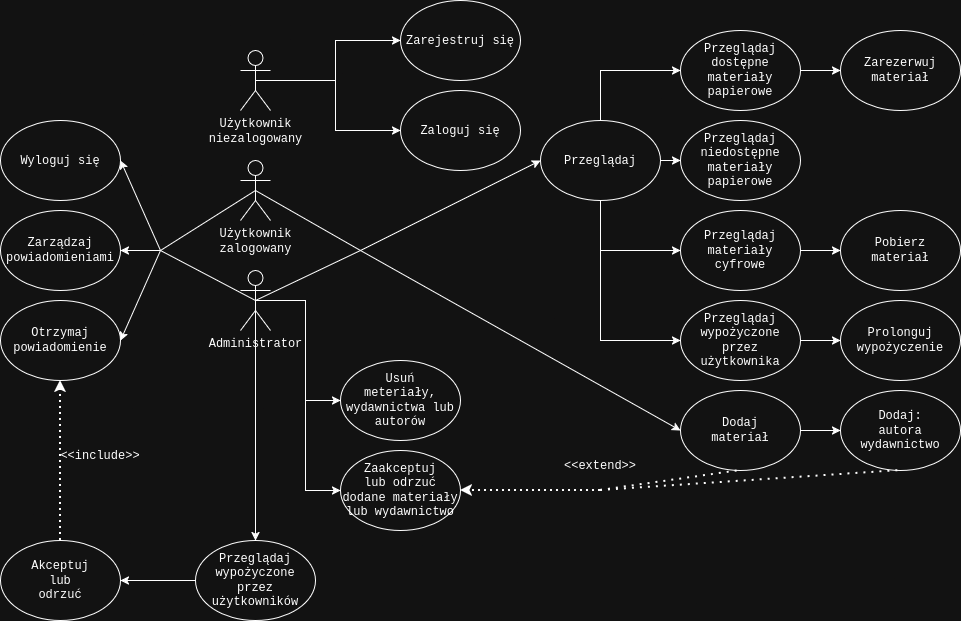

The diagram above was exported from draw.io. Its source (the exported page's mxGraphModel, read from the mxfile embedded in the PNG):
<mxGraphModel dx="2151" dy="2169" grid="1" gridSize="10" guides="1" tooltips="1" connect="1" arrows="1" fold="1" page="1" pageScale="1" pageWidth="827" pageHeight="1169" math="0" shadow="0">
  <root>
    <mxCell id="0" />
    <mxCell id="1" parent="0" />
    <mxCell id="Sm4LGeKjs0AAK1rSY6Yv-22" style="edgeStyle=orthogonalEdgeStyle;rounded=0;orthogonalLoop=1;jettySize=auto;html=1;exitX=0.5;exitY=0.5;exitDx=0;exitDy=0;exitPerimeter=0;entryX=0;entryY=0.5;entryDx=0;entryDy=0;" parent="1" source="Sm4LGeKjs0AAK1rSY6Yv-15" target="Sm4LGeKjs0AAK1rSY6Yv-18" edge="1">
      <mxGeometry relative="1" as="geometry" />
    </mxCell>
    <mxCell id="Sm4LGeKjs0AAK1rSY6Yv-23" style="edgeStyle=orthogonalEdgeStyle;rounded=0;orthogonalLoop=1;jettySize=auto;html=1;exitX=0.5;exitY=0.5;exitDx=0;exitDy=0;exitPerimeter=0;entryX=0;entryY=0.5;entryDx=0;entryDy=0;" parent="1" source="Sm4LGeKjs0AAK1rSY6Yv-15" target="Sm4LGeKjs0AAK1rSY6Yv-19" edge="1">
      <mxGeometry relative="1" as="geometry" />
    </mxCell>
    <mxCell id="Sm4LGeKjs0AAK1rSY6Yv-15" value="&lt;div&gt;Użytkownik&lt;/div&gt;&lt;div&gt;niezalogowany&lt;/div&gt;&lt;div&gt;&lt;br&gt;&lt;/div&gt;" style="shape=umlActor;verticalLabelPosition=bottom;verticalAlign=top;html=1;outlineConnect=0;" parent="1" vertex="1">
      <mxGeometry x="40" y="40" width="30" height="60" as="geometry" />
    </mxCell>
    <mxCell id="Sm4LGeKjs0AAK1rSY6Yv-16" value="&lt;div&gt;Użytkownik&lt;/div&gt;&lt;div&gt;zalogowany&lt;/div&gt;" style="shape=umlActor;verticalLabelPosition=bottom;verticalAlign=top;html=1;outlineConnect=0;" parent="1" vertex="1">
      <mxGeometry x="40" y="150" width="30" height="60" as="geometry" />
    </mxCell>
    <mxCell id="EKJZnDitJVCkkipQFVRR-11" style="edgeStyle=orthogonalEdgeStyle;rounded=0;orthogonalLoop=1;jettySize=auto;html=1;exitX=0.5;exitY=0.5;exitDx=0;exitDy=0;exitPerimeter=0;entryX=0.5;entryY=0;entryDx=0;entryDy=0;" edge="1" parent="1" source="Sm4LGeKjs0AAK1rSY6Yv-17" target="Sm4LGeKjs0AAK1rSY6Yv-80">
      <mxGeometry relative="1" as="geometry" />
    </mxCell>
    <mxCell id="EKJZnDitJVCkkipQFVRR-13" style="edgeStyle=orthogonalEdgeStyle;rounded=0;orthogonalLoop=1;jettySize=auto;html=1;exitX=0.5;exitY=0.5;exitDx=0;exitDy=0;exitPerimeter=0;entryX=0;entryY=0.5;entryDx=0;entryDy=0;" edge="1" parent="1" source="Sm4LGeKjs0AAK1rSY6Yv-17" target="Sm4LGeKjs0AAK1rSY6Yv-87">
      <mxGeometry relative="1" as="geometry" />
    </mxCell>
    <mxCell id="EKJZnDitJVCkkipQFVRR-14" style="edgeStyle=orthogonalEdgeStyle;rounded=0;orthogonalLoop=1;jettySize=auto;html=1;exitX=0.5;exitY=0.5;exitDx=0;exitDy=0;exitPerimeter=0;entryX=0;entryY=0.5;entryDx=0;entryDy=0;" edge="1" parent="1" source="Sm4LGeKjs0AAK1rSY6Yv-17" target="Sm4LGeKjs0AAK1rSY6Yv-91">
      <mxGeometry relative="1" as="geometry" />
    </mxCell>
    <mxCell id="Sm4LGeKjs0AAK1rSY6Yv-17" value="&lt;div&gt;Administrator&lt;/div&gt;" style="shape=umlActor;verticalLabelPosition=bottom;verticalAlign=top;html=1;outlineConnect=0;" parent="1" vertex="1">
      <mxGeometry x="40" y="260" width="30" height="60" as="geometry" />
    </mxCell>
    <mxCell id="Sm4LGeKjs0AAK1rSY6Yv-18" value="Zarejestruj się" style="ellipse;whiteSpace=wrap;html=1;" parent="1" vertex="1">
      <mxGeometry x="200" y="-10" width="120" height="80" as="geometry" />
    </mxCell>
    <mxCell id="Sm4LGeKjs0AAK1rSY6Yv-19" value="Zaloguj się" style="ellipse;whiteSpace=wrap;html=1;" parent="1" vertex="1">
      <mxGeometry x="200" y="80" width="120" height="80" as="geometry" />
    </mxCell>
    <mxCell id="Sm4LGeKjs0AAK1rSY6Yv-35" style="edgeStyle=orthogonalEdgeStyle;rounded=0;orthogonalLoop=1;jettySize=auto;html=1;exitX=0.5;exitY=0;exitDx=0;exitDy=0;entryX=0;entryY=0.5;entryDx=0;entryDy=0;" parent="1" source="Sm4LGeKjs0AAK1rSY6Yv-27" target="Sm4LGeKjs0AAK1rSY6Yv-30" edge="1">
      <mxGeometry relative="1" as="geometry" />
    </mxCell>
    <mxCell id="Sm4LGeKjs0AAK1rSY6Yv-37" style="edgeStyle=orthogonalEdgeStyle;rounded=0;orthogonalLoop=1;jettySize=auto;html=1;exitX=0.5;exitY=1;exitDx=0;exitDy=0;entryX=0;entryY=0.5;entryDx=0;entryDy=0;" parent="1" source="Sm4LGeKjs0AAK1rSY6Yv-27" target="Sm4LGeKjs0AAK1rSY6Yv-31" edge="1">
      <mxGeometry relative="1" as="geometry" />
    </mxCell>
    <mxCell id="Sm4LGeKjs0AAK1rSY6Yv-39" style="edgeStyle=orthogonalEdgeStyle;rounded=0;orthogonalLoop=1;jettySize=auto;html=1;exitX=1;exitY=0.5;exitDx=0;exitDy=0;entryX=0;entryY=0.5;entryDx=0;entryDy=0;" parent="1" source="Sm4LGeKjs0AAK1rSY6Yv-27" target="Sm4LGeKjs0AAK1rSY6Yv-38" edge="1">
      <mxGeometry relative="1" as="geometry" />
    </mxCell>
    <mxCell id="Sm4LGeKjs0AAK1rSY6Yv-47" style="edgeStyle=orthogonalEdgeStyle;rounded=0;orthogonalLoop=1;jettySize=auto;html=1;exitX=0.5;exitY=1;exitDx=0;exitDy=0;entryX=0;entryY=0.5;entryDx=0;entryDy=0;" parent="1" source="Sm4LGeKjs0AAK1rSY6Yv-27" target="Sm4LGeKjs0AAK1rSY6Yv-46" edge="1">
      <mxGeometry relative="1" as="geometry">
        <mxPoint x="380" y="360" as="targetPoint" />
      </mxGeometry>
    </mxCell>
    <mxCell id="Sm4LGeKjs0AAK1rSY6Yv-27" value="Przeglądaj" style="ellipse;whiteSpace=wrap;html=1;" parent="1" vertex="1">
      <mxGeometry x="340" y="110" width="120" height="80" as="geometry" />
    </mxCell>
    <mxCell id="Sm4LGeKjs0AAK1rSY6Yv-44" style="edgeStyle=orthogonalEdgeStyle;rounded=0;orthogonalLoop=1;jettySize=auto;html=1;exitX=1;exitY=0.5;exitDx=0;exitDy=0;entryX=0;entryY=0.5;entryDx=0;entryDy=0;" parent="1" source="Sm4LGeKjs0AAK1rSY6Yv-30" target="Sm4LGeKjs0AAK1rSY6Yv-42" edge="1">
      <mxGeometry relative="1" as="geometry" />
    </mxCell>
    <mxCell id="Sm4LGeKjs0AAK1rSY6Yv-30" value="&lt;div&gt;Przeglądaj&lt;/div&gt;&lt;div&gt;dostępne&lt;/div&gt;&lt;div&gt;materiały&lt;/div&gt;&lt;div&gt;papierowe&lt;/div&gt;" style="ellipse;whiteSpace=wrap;html=1;" parent="1" vertex="1">
      <mxGeometry x="480" y="20" width="120" height="80" as="geometry" />
    </mxCell>
    <mxCell id="Sm4LGeKjs0AAK1rSY6Yv-52" style="edgeStyle=orthogonalEdgeStyle;rounded=0;orthogonalLoop=1;jettySize=auto;html=1;exitX=1;exitY=0.5;exitDx=0;exitDy=0;entryX=0;entryY=0.5;entryDx=0;entryDy=0;" parent="1" source="Sm4LGeKjs0AAK1rSY6Yv-31" target="Sm4LGeKjs0AAK1rSY6Yv-51" edge="1">
      <mxGeometry relative="1" as="geometry" />
    </mxCell>
    <mxCell id="Sm4LGeKjs0AAK1rSY6Yv-31" value="&lt;div&gt;Przeglądaj materiały&lt;/div&gt;&lt;div&gt;cyfrowe&lt;/div&gt;" style="ellipse;whiteSpace=wrap;html=1;" parent="1" vertex="1">
      <mxGeometry x="480" y="200" width="120" height="80" as="geometry" />
    </mxCell>
    <mxCell id="Sm4LGeKjs0AAK1rSY6Yv-38" value="&lt;div&gt;Przeglądaj&lt;/div&gt;&lt;div&gt;niedostępne&lt;/div&gt;&lt;div&gt;materiały&lt;/div&gt;&lt;div&gt;papierowe&lt;/div&gt;" style="ellipse;whiteSpace=wrap;html=1;" parent="1" vertex="1">
      <mxGeometry x="480" y="110" width="120" height="80" as="geometry" />
    </mxCell>
    <mxCell id="Sm4LGeKjs0AAK1rSY6Yv-42" value="&lt;div&gt;Zarezerwuj materiał&lt;/div&gt;" style="ellipse;whiteSpace=wrap;html=1;" parent="1" vertex="1">
      <mxGeometry x="640" y="20" width="120" height="80" as="geometry" />
    </mxCell>
    <mxCell id="Sm4LGeKjs0AAK1rSY6Yv-50" style="edgeStyle=orthogonalEdgeStyle;rounded=0;orthogonalLoop=1;jettySize=auto;html=1;exitX=1;exitY=0.5;exitDx=0;exitDy=0;entryX=0;entryY=0.5;entryDx=0;entryDy=0;" parent="1" source="Sm4LGeKjs0AAK1rSY6Yv-46" target="Sm4LGeKjs0AAK1rSY6Yv-49" edge="1">
      <mxGeometry relative="1" as="geometry" />
    </mxCell>
    <mxCell id="Sm4LGeKjs0AAK1rSY6Yv-46" value="&lt;div&gt;Przeglądaj&lt;/div&gt;&lt;div&gt;wypożyczone&lt;/div&gt;&lt;div&gt;przez użytkownika&lt;/div&gt;" style="ellipse;whiteSpace=wrap;html=1;" parent="1" vertex="1">
      <mxGeometry x="480" y="290" width="120" height="80" as="geometry" />
    </mxCell>
    <mxCell id="Sm4LGeKjs0AAK1rSY6Yv-49" value="&lt;div&gt;Prolonguj&lt;/div&gt;&lt;div&gt;wypożyczenie&lt;/div&gt;" style="ellipse;whiteSpace=wrap;html=1;" parent="1" vertex="1">
      <mxGeometry x="640" y="290" width="120" height="80" as="geometry" />
    </mxCell>
    <mxCell id="Sm4LGeKjs0AAK1rSY6Yv-51" value="&lt;div&gt;Pobierz&lt;/div&gt;&lt;div&gt;materiał&lt;/div&gt;" style="ellipse;whiteSpace=wrap;html=1;" parent="1" vertex="1">
      <mxGeometry x="640" y="200" width="120" height="80" as="geometry" />
    </mxCell>
    <mxCell id="Sm4LGeKjs0AAK1rSY6Yv-56" style="edgeStyle=orthogonalEdgeStyle;rounded=0;orthogonalLoop=1;jettySize=auto;html=1;exitX=1;exitY=0.5;exitDx=0;exitDy=0;entryX=0;entryY=0.5;entryDx=0;entryDy=0;" parent="1" source="Sm4LGeKjs0AAK1rSY6Yv-53" target="Sm4LGeKjs0AAK1rSY6Yv-55" edge="1">
      <mxGeometry relative="1" as="geometry" />
    </mxCell>
    <mxCell id="Sm4LGeKjs0AAK1rSY6Yv-53" value="&lt;div&gt;Dodaj&lt;/div&gt;&lt;div&gt;materiał&lt;/div&gt;" style="ellipse;whiteSpace=wrap;html=1;" parent="1" vertex="1">
      <mxGeometry x="480" y="380" width="120" height="80" as="geometry" />
    </mxCell>
    <mxCell id="Sm4LGeKjs0AAK1rSY6Yv-55" value="&lt;div&gt;Dodaj:&lt;/div&gt;&lt;div&gt;autora&lt;/div&gt;&lt;div&gt;wydawnictwo&lt;/div&gt;" style="ellipse;whiteSpace=wrap;html=1;" parent="1" vertex="1">
      <mxGeometry x="640" y="380" width="120" height="80" as="geometry" />
    </mxCell>
    <mxCell id="Sm4LGeKjs0AAK1rSY6Yv-61" value="Wyloguj się" style="ellipse;whiteSpace=wrap;html=1;" parent="1" vertex="1">
      <mxGeometry x="-200" y="110" width="120" height="80" as="geometry" />
    </mxCell>
    <mxCell id="Sm4LGeKjs0AAK1rSY6Yv-64" value="&lt;div&gt;Otrzymaj&lt;/div&gt;&lt;div&gt;powiadomienie&lt;/div&gt;" style="ellipse;whiteSpace=wrap;html=1;" parent="1" vertex="1">
      <mxGeometry x="-200" y="290" width="120" height="80" as="geometry" />
    </mxCell>
    <mxCell id="Sm4LGeKjs0AAK1rSY6Yv-71" value="Zarządzaj powiadomieniami" style="ellipse;whiteSpace=wrap;html=1;" parent="1" vertex="1">
      <mxGeometry x="-200" y="200" width="120" height="80" as="geometry" />
    </mxCell>
    <mxCell id="EKJZnDitJVCkkipQFVRR-24" style="edgeStyle=orthogonalEdgeStyle;rounded=0;orthogonalLoop=1;jettySize=auto;html=1;exitX=0;exitY=0.5;exitDx=0;exitDy=0;entryX=1;entryY=0.5;entryDx=0;entryDy=0;" edge="1" parent="1" source="Sm4LGeKjs0AAK1rSY6Yv-80" target="Sm4LGeKjs0AAK1rSY6Yv-85">
      <mxGeometry relative="1" as="geometry" />
    </mxCell>
    <mxCell id="Sm4LGeKjs0AAK1rSY6Yv-80" value="&lt;div&gt;Przeglądaj&lt;/div&gt;&lt;div&gt;wypożyczone&lt;/div&gt;&lt;div&gt;przez&lt;/div&gt;&lt;div&gt;użytkowników&lt;/div&gt;" style="ellipse;whiteSpace=wrap;html=1;" parent="1" vertex="1">
      <mxGeometry x="-5" y="530" width="120" height="80" as="geometry" />
    </mxCell>
    <mxCell id="Sm4LGeKjs0AAK1rSY6Yv-85" value="&lt;div&gt;Akceptuj&lt;/div&gt;&lt;div&gt;lub&lt;/div&gt;&lt;div&gt;odrzuć&lt;/div&gt;" style="ellipse;whiteSpace=wrap;html=1;" parent="1" vertex="1">
      <mxGeometry x="-200" y="530" width="120" height="80" as="geometry" />
    </mxCell>
    <mxCell id="Sm4LGeKjs0AAK1rSY6Yv-87" value="&lt;div&gt;Zaakceptuj&lt;/div&gt;&lt;div&gt;lub odrzuć&lt;/div&gt;&lt;div&gt;dodane materiały&lt;/div&gt;&lt;div&gt;lub wydawnictwo&lt;/div&gt;" style="ellipse;whiteSpace=wrap;html=1;" parent="1" vertex="1">
      <mxGeometry x="140" y="440" width="120" height="80" as="geometry" />
    </mxCell>
    <mxCell id="Sm4LGeKjs0AAK1rSY6Yv-91" value="&lt;div&gt;Usuń&lt;/div&gt;&lt;div&gt;meteriały, wydawnictwa lub autorów&lt;/div&gt;" style="ellipse;whiteSpace=wrap;html=1;" parent="1" vertex="1">
      <mxGeometry x="140" y="350" width="120" height="80" as="geometry" />
    </mxCell>
    <mxCell id="EKJZnDitJVCkkipQFVRR-5" value="" style="endArrow=none;html=1;rounded=0;exitX=0.5;exitY=0.5;exitDx=0;exitDy=0;exitPerimeter=0;" edge="1" parent="1" source="Sm4LGeKjs0AAK1rSY6Yv-16">
      <mxGeometry width="50" height="50" relative="1" as="geometry">
        <mxPoint x="320" y="480" as="sourcePoint" />
        <mxPoint x="160" y="240" as="targetPoint" />
      </mxGeometry>
    </mxCell>
    <mxCell id="EKJZnDitJVCkkipQFVRR-6" value="" style="endArrow=none;html=1;rounded=0;exitX=0.5;exitY=0.5;exitDx=0;exitDy=0;exitPerimeter=0;" edge="1" parent="1" source="Sm4LGeKjs0AAK1rSY6Yv-17">
      <mxGeometry width="50" height="50" relative="1" as="geometry">
        <mxPoint x="320" y="480" as="sourcePoint" />
        <mxPoint x="160" y="240" as="targetPoint" />
      </mxGeometry>
    </mxCell>
    <mxCell id="EKJZnDitJVCkkipQFVRR-7" value="" style="endArrow=classic;html=1;rounded=0;entryX=0;entryY=0.5;entryDx=0;entryDy=0;" edge="1" parent="1" target="Sm4LGeKjs0AAK1rSY6Yv-27">
      <mxGeometry width="50" height="50" relative="1" as="geometry">
        <mxPoint x="160" y="240" as="sourcePoint" />
        <mxPoint x="370" y="430" as="targetPoint" />
      </mxGeometry>
    </mxCell>
    <mxCell id="EKJZnDitJVCkkipQFVRR-8" value="" style="endArrow=classic;html=1;rounded=0;entryX=0;entryY=0.5;entryDx=0;entryDy=0;" edge="1" parent="1" target="Sm4LGeKjs0AAK1rSY6Yv-53">
      <mxGeometry width="50" height="50" relative="1" as="geometry">
        <mxPoint x="160" y="240" as="sourcePoint" />
        <mxPoint x="370" y="430" as="targetPoint" />
      </mxGeometry>
    </mxCell>
    <mxCell id="EKJZnDitJVCkkipQFVRR-18" value="&amp;lt;&amp;lt;extend&amp;gt;&amp;gt;" style="text;html=1;whiteSpace=wrap;strokeColor=none;fillColor=none;align=center;verticalAlign=middle;rounded=0;" vertex="1" parent="1">
      <mxGeometry x="370" y="440" width="60" height="30" as="geometry" />
    </mxCell>
    <mxCell id="EKJZnDitJVCkkipQFVRR-25" value="" style="endArrow=none;html=1;rounded=0;entryX=0.5;entryY=0.5;entryDx=0;entryDy=0;entryPerimeter=0;" edge="1" parent="1" target="Sm4LGeKjs0AAK1rSY6Yv-16">
      <mxGeometry width="50" height="50" relative="1" as="geometry">
        <mxPoint x="-40" y="240" as="sourcePoint" />
        <mxPoint x="250" y="430" as="targetPoint" />
      </mxGeometry>
    </mxCell>
    <mxCell id="EKJZnDitJVCkkipQFVRR-27" value="" style="endArrow=none;html=1;rounded=0;entryX=0.5;entryY=0.5;entryDx=0;entryDy=0;entryPerimeter=0;" edge="1" parent="1" target="Sm4LGeKjs0AAK1rSY6Yv-17">
      <mxGeometry width="50" height="50" relative="1" as="geometry">
        <mxPoint x="-40" y="240" as="sourcePoint" />
        <mxPoint x="250" y="430" as="targetPoint" />
      </mxGeometry>
    </mxCell>
    <mxCell id="EKJZnDitJVCkkipQFVRR-29" value="" style="endArrow=classic;html=1;rounded=0;entryX=1;entryY=0.5;entryDx=0;entryDy=0;" edge="1" parent="1" target="Sm4LGeKjs0AAK1rSY6Yv-64">
      <mxGeometry width="50" height="50" relative="1" as="geometry">
        <mxPoint x="-40" y="240" as="sourcePoint" />
        <mxPoint x="250" y="530" as="targetPoint" />
      </mxGeometry>
    </mxCell>
    <mxCell id="EKJZnDitJVCkkipQFVRR-30" value="" style="endArrow=classic;html=1;rounded=0;entryX=1;entryY=0.5;entryDx=0;entryDy=0;" edge="1" parent="1" target="Sm4LGeKjs0AAK1rSY6Yv-71">
      <mxGeometry width="50" height="50" relative="1" as="geometry">
        <mxPoint x="-40" y="240" as="sourcePoint" />
        <mxPoint x="250" y="530" as="targetPoint" />
      </mxGeometry>
    </mxCell>
    <mxCell id="EKJZnDitJVCkkipQFVRR-31" value="" style="endArrow=classic;html=1;rounded=0;entryX=1;entryY=0.5;entryDx=0;entryDy=0;" edge="1" parent="1" target="Sm4LGeKjs0AAK1rSY6Yv-61">
      <mxGeometry width="50" height="50" relative="1" as="geometry">
        <mxPoint x="-40" y="240" as="sourcePoint" />
        <mxPoint x="250" y="530" as="targetPoint" />
      </mxGeometry>
    </mxCell>
    <mxCell id="EKJZnDitJVCkkipQFVRR-33" value="" style="html=1;labelBackgroundColor=#ffffff;startArrow=none;startFill=0;startSize=6;endArrow=classic;endFill=1;endSize=6;jettySize=auto;orthogonalLoop=1;strokeWidth=2;dashed=1;fontSize=14;rounded=0;entryX=0.5;entryY=1;entryDx=0;entryDy=0;exitX=0.5;exitY=0;exitDx=0;exitDy=0;dashPattern=1 2;" edge="1" parent="1" source="Sm4LGeKjs0AAK1rSY6Yv-85" target="Sm4LGeKjs0AAK1rSY6Yv-64">
      <mxGeometry width="60" height="60" relative="1" as="geometry">
        <mxPoint x="190" y="480" as="sourcePoint" />
        <mxPoint x="250" y="420" as="targetPoint" />
      </mxGeometry>
    </mxCell>
    <mxCell id="EKJZnDitJVCkkipQFVRR-34" value="&amp;lt;&amp;lt;include&amp;gt;&amp;gt;" style="text;html=1;whiteSpace=wrap;strokeColor=none;fillColor=none;align=center;verticalAlign=middle;rounded=0;" vertex="1" parent="1">
      <mxGeometry x="-130" y="430" width="60" height="30" as="geometry" />
    </mxCell>
    <mxCell id="EKJZnDitJVCkkipQFVRR-35" value="" style="endArrow=none;dashed=1;html=1;dashPattern=1 3;strokeWidth=2;rounded=0;entryX=0.5;entryY=1;entryDx=0;entryDy=0;" edge="1" parent="1" target="Sm4LGeKjs0AAK1rSY6Yv-53">
      <mxGeometry width="50" height="50" relative="1" as="geometry">
        <mxPoint x="400" y="480" as="sourcePoint" />
        <mxPoint x="250" y="430" as="targetPoint" />
      </mxGeometry>
    </mxCell>
    <mxCell id="EKJZnDitJVCkkipQFVRR-36" value="" style="endArrow=none;dashed=1;html=1;dashPattern=1 3;strokeWidth=2;rounded=0;entryX=0.5;entryY=1;entryDx=0;entryDy=0;" edge="1" parent="1" target="Sm4LGeKjs0AAK1rSY6Yv-55">
      <mxGeometry width="50" height="50" relative="1" as="geometry">
        <mxPoint x="400" y="480" as="sourcePoint" />
        <mxPoint x="250" y="430" as="targetPoint" />
      </mxGeometry>
    </mxCell>
    <mxCell id="EKJZnDitJVCkkipQFVRR-40" value="" style="endArrow=classic;html=1;rounded=0;entryX=1;entryY=0.5;entryDx=0;entryDy=0;dashed=1;dashPattern=1 2;strokeWidth=2;" edge="1" parent="1" target="Sm4LGeKjs0AAK1rSY6Yv-87">
      <mxGeometry width="50" height="50" relative="1" as="geometry">
        <mxPoint x="400" y="480" as="sourcePoint" />
        <mxPoint x="250" y="370" as="targetPoint" />
      </mxGeometry>
    </mxCell>
  </root>
</mxGraphModel>